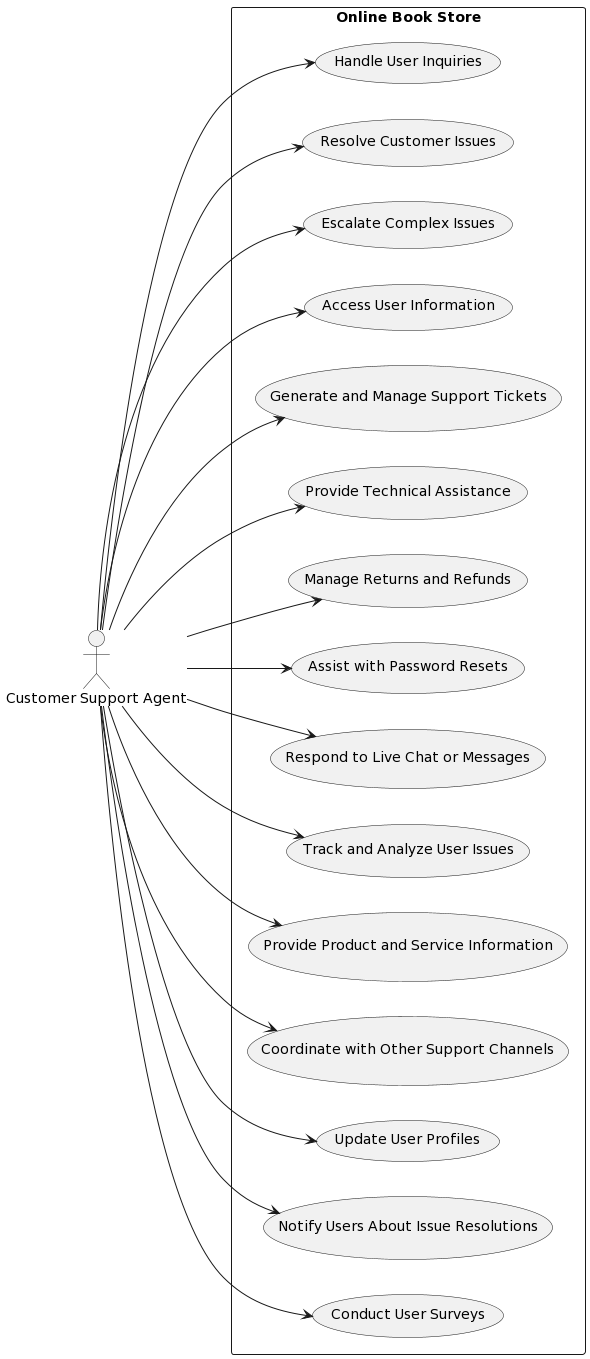

The diagram above was rendered by PlantUML. Its source (embedded in the PNG):
@startuml
left to right direction
skinparam packageStyle rectangle

actor "Customer Support Agent" as Agent

rectangle "Online Book Store" {
  Agent --> (Handle User Inquiries)
  Agent --> (Resolve Customer Issues)
  Agent --> (Escalate Complex Issues)
  Agent --> (Access User Information)
  Agent --> (Generate and Manage Support Tickets)
  Agent --> (Provide Technical Assistance)
  Agent --> (Manage Returns and Refunds)
  Agent --> (Assist with Password Resets)
  Agent --> (Respond to Live Chat or Messages)
  Agent --> (Track and Analyze User Issues)
  Agent --> (Provide Product and Service Information)
  Agent --> (Coordinate with Other Support Channels)
  Agent --> (Update User Profiles)
  Agent --> (Notify Users About Issue Resolutions)
  Agent --> (Conduct User Surveys)
}
@enduml